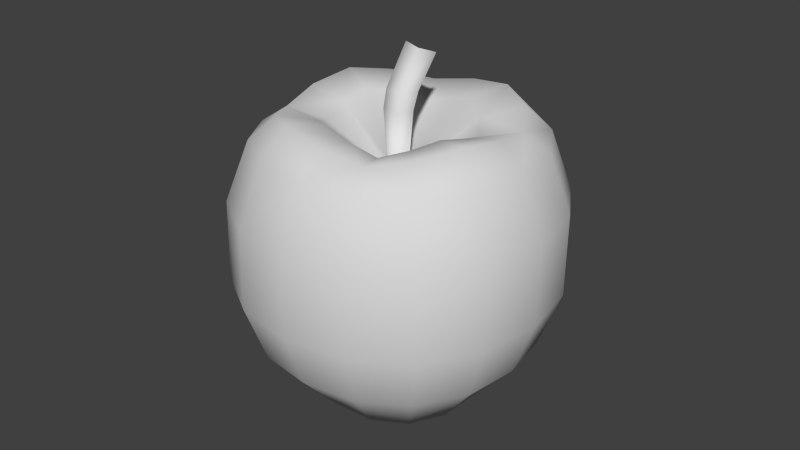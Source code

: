 # Source: apple.blend  (saved by Blender 2.78.0; exported with 4.5.12 LTS)
import bpy
from mathutils import Matrix  # noqa: F401  (used for matrix-valued properties, if any)

bpy.ops.wm.read_factory_settings(use_empty=True)
scene = bpy.context.scene
scene.name = 'Scene'

# ---- collections
col_collection_1 = bpy.data.collections.new('Collection 1'); scene.collection.children.link(col_collection_1)

# ---- materials (node trees are filled in below, after node groups)
mat_dural_plants_fruit_apple_texture_leaf = bpy.data.materials.new('/dural/plants/fruit/apple/texture/leaf')
mat_dural_plants_fruit_apple_texture_leaf.alpha_threshold = 0.0
mat_dural_plants_fruit_apple_texture_leaf.use_transparent_shadow = False
mat_dural_plants_fruit_apple_texture_leaf.diffuse_color = (0.7, 0.7, 0.7, 1.0)
mat_dural_plants_fruit_apple_texture_leaf.roughness = 0.5
mat_dural_plants_fruit_apple_texture_leaf.line_color = (0.0, 0.0, 0.0, 1.0)
mat_dural_plants_fruit_apple_texture_fruit = bpy.data.materials.new('/dural/plants/fruit/apple/texture/fruit')
mat_dural_plants_fruit_apple_texture_fruit.alpha_threshold = 0.0
mat_dural_plants_fruit_apple_texture_fruit.use_transparent_shadow = False
mat_dural_plants_fruit_apple_texture_fruit.diffuse_color = (0.7, 0.7, 0.7, 1.0)
mat_dural_plants_fruit_apple_texture_fruit.roughness = 0.5
mat_dural_plants_fruit_apple_texture_fruit.specular_intensity = 1.0
mat_dural_plants_fruit_apple_texture_fruit.line_color = (0.0, 0.0, 0.0, 1.0)

# ---- material node trees

# ---- world
world_world = bpy.data.worlds.new('World'); scene.world = world_world
world_world.color = (0.05088, 0.05088, 0.05088)
world_world.use_sun_shadow = False
world_world.sun_shadow_jitter_overblur = 0.0
world_world.cycles.sampling_method = 'NONE'
world_world.cycles.sample_map_resolution = 256

# ---- meshes
me_apple = bpy.data.meshes.new('apple')
me_apple.from_pydata([(-0.01305, 0.01207, 0.001038), (-0.007126, 0.01572, 0.001482), (5.821e-05, -0.001281, 0.002857), (2.059e-05, 0.01693, 0.002907), (0.007167, 0.01572, 0.00147), (0.0131, 0.01207, 0.001017), (0.01675, 0.006149, 0.001194), (0.01797, -0.0009865, 0.00239), (0.01675, -0.008122, 0.0007939), (0.01309, -0.01404, 0.0002849), (0.007166, -0.01769, 0.000533), (1.899e-05, -0.01891, 0.001902), (-0.007128, -0.01769, 0.0005443), (-0.01306, -0.01404, 0.0003056), (-0.01671, -0.008123, 0.0008204), (-0.01793, -0.0009881, 0.002419), (-0.01671, 0.006147, 0.001221), (-0.02091, -0.02208, 0.004405), (-0.02675, -0.0126, 0.004899), (-0.00271, -0.00252, 0.07117), (-0.0204, -0.009006, 0.08417), (-0.01605, -0.01606, 0.08666), (-0.02091, 0.01972, 0.004992), (-0.02675, 0.01024, 0.00522), (-0.02869, -0.001179, 0.006484), (1.225e-07, 0.02202, 0.0866), (4.902e-07, 0.03396, 0.08924), (-0.01355, 0.03165, 0.08676), (-0.008506, 0.02057, 0.08412), (1.225e-06, 0.04159, 0.08198), (-0.01663, 0.03876, 0.08145), (-1.103e-06, -0.02985, 0.006069), (0.01143, -0.0279, 0.004669), (0.01669, -0.04056, 0.0207), (1.225e-06, -0.0434, 0.02106), (0.02091, -0.02208, 0.004388), (0.03054, -0.03203, 0.02072), (-0.01669, -0.04056, 0.02071), (-0.01143, -0.0279, 0.004678), (-0.03054, -0.03203, 0.02073), (0.02869, -0.001178, 0.006461), (0.04191, -0.001497, 0.02115), (0.03907, -0.01819, 0.02075), (0.02675, -0.0126, 0.004878), (0.02675, 0.01024, 0.005199), (0.03907, 0.01519, 0.02083), (0.02091, 0.01972, 0.004975), (0.03054, 0.02904, 0.02086), (-0.02199, 0.0002561, 0.08663), (-0.00295, 0.0006289, 0.07094), (-0.01619, 0.01582, 0.08663), (-0.02054, 0.008762, 0.08858), (0.03042, 0.03027, 0.08198), (0.02479, 0.02473, 0.08924), (0.03171, 0.01349, 0.08676), (0.03891, 0.01647, 0.08145), (-0.02479, 0.02473, 0.08924), (-0.03171, 0.01349, 0.0912), (-0.03907, -0.01819, 0.02076), (-0.04191, -0.001497, 0.02115), (-0.03907, 0.01519, 0.02083), (-0.03054, 0.02904, 0.02086), (2.451e-07, 0.02749, 0.006875), (1.593e-06, 0.04041, 0.02125), (0.01669, 0.03757, 0.02088), (0.01143, 0.02555, 0.00542), (-0.01143, 0.02555, 0.005429), (-0.01669, 0.03757, 0.02088), (-0.03401, -5.258e-05, 0.08924), (0.01619, 0.01528, 0.08663), (0.02054, 0.008229, 0.08414), (0.001338, 0.005407, 0.1062), (-0.003932, 0.009535, 0.1035), (-0.003548, 0.005972, 0.1071), (-0.03171, -0.0136, 0.08676), (-0.0004375, 0.002154, 0.0708), (0.008506, 0.02057, 0.08856), (0.00254, -0.0001849, 0.07135), (-0.03042, -0.03058, 0.08198), (-0.02479, -0.02484, 0.08924), (-0.03891, -0.01678, 0.08145), (0.02054, -0.008784, 0.08858), (0.02199, -0.0002775, 0.08663), (-0.01926, -0.04559, 0.06357), (-0.01927, -0.04625, 0.0384), (3.799e-06, -0.04953, 0.0384), (3.309e-06, -0.04887, 0.06357), (-0.03042, 0.03027, 0.08198), (-0.03524, -0.03576, 0.06357), (-0.03526, -0.0364, 0.0384), (8.603e-05, 0.01122, 0.1017), (0.01583, -0.0162, 0.08663), (0.02479, -0.02484, 0.08924), (0.03171, -0.0136, 0.0912), (0.01928, -0.04625, 0.0384), (0.01926, -0.04559, 0.06357), (0.03527, -0.0364, 0.0384), (0.03524, -0.03576, 0.06357), (1.225e-06, -0.0419, 0.08198), (-0.01663, -0.03907, 0.08234), (0.008773, -0.02055, 0.08414), (0.0003456, -0.002449, 0.07055), (0.03401, -5.258e-05, 0.08924), (-0.01355, -0.03176, 0.0912), (0.01663, -0.03907, 0.08145), (0.03042, -0.03058, 0.08198), (-0.04174, -0.0001569, 0.08198), (-0.03891, 0.01647, 0.08234), (0.01355, 0.03165, 0.0912), (0.01663, 0.03876, 0.08234), (0.04174, -0.0001569, 0.08198), (0.03891, -0.01678, 0.08234), (0.04508, -0.01978, 0.06357), (0.04836, -0.0005172, 0.06357), (4.902e-07, -0.03407, 0.08924), (0.0002669, -0.022, 0.08663), (-0.008996, -0.02041, 0.08861), (0.01355, -0.03176, 0.08676), (0.04508, 0.01874, 0.06357), (0.03524, 0.03472, 0.06357), (0.04512, -0.02041, 0.0384), (0.0484, -0.001134, 0.0384), (3.309e-06, 0.04784, 0.06357), (3.799e-06, 0.04726, 0.03841), (-0.01927, 0.04398, 0.03841), (-0.01926, 0.04456, 0.06357), (-0.03526, 0.03413, 0.03841), (-0.03524, 0.03472, 0.06357), (-0.04507, 0.01874, 0.06357), (-0.04835, -0.0005172, 0.06357), (-0.04507, -0.01978, 0.06357), (0.04512, 0.01814, 0.03841), (0.03527, 0.03413, 0.03841), (0.01926, 0.04456, 0.06357), (-0.04511, 0.01814, 0.03841), (-0.04839, -0.001134, 0.0384), (0.004847, 0.008975, 0.1048), (-0.04511, -0.02041, 0.0384), (0.01928, 0.04398, 0.03841), (-0.003769, -0.003567, 0.08991), (-0.004136, 0.001196, 0.08963), (0.0008483, -0.003454, 0.08886), (0.004166, -3.714e-05, 0.09014), (-0.0003326, 0.003499, 0.08935), (-0.004247, 0.003044, 0.09502), (-0.003878, -0.002039, 0.09555), (0.001017, -0.001843, 0.0949), (0.00452, 0.001651, 0.09549), (-0.0002077, 0.005729, 0.09496)], [], [(0, 1, 2), (1, 3, 2), (2, 4, 5), (3, 4, 2), (2, 5, 6), (6, 7, 2), (2, 8, 9), (7, 8, 2), (2, 9, 10), (10, 11, 2), (2, 12, 13), (11, 12, 2), (2, 13, 14), (14, 15, 2), (16, 0, 2), (15, 16, 2), (17, 18, 14, 13), (19, 20, 21), (22, 0, 16, 23), (24, 23, 16, 15), (25, 26, 27, 28), (29, 30, 27, 26), (31, 32, 33, 34), (35, 36, 33, 32), (31, 34, 37, 38), (17, 38, 37, 39), (40, 41, 42, 43), (35, 43, 42, 36), (40, 44, 45, 41), (46, 47, 45, 44), (48, 20, 19, 49), (31, 11, 10, 32), (35, 32, 10, 9), (50, 51, 49), (17, 13, 12, 38), (31, 38, 12, 11), (52, 53, 54, 55), (50, 56, 57, 51), (24, 18, 58, 59), (39, 58, 18, 17), (24, 59, 60, 23), (22, 23, 60, 61), (62, 63, 64, 65), (46, 65, 64, 47), (62, 66, 67, 63), (22, 61, 67, 66), (48, 51, 57, 68), (40, 7, 6, 44), (46, 44, 6, 5), (51, 48, 49), (35, 9, 8, 43), (40, 43, 8, 7), (69, 70, 54, 53), (71, 72, 73), (1, 0, 22, 66), (48, 68, 74, 20), (46, 5, 4, 65), (62, 65, 4, 3), (75, 76, 25), (75, 77, 69, 76), (78, 79, 74, 80), (81, 82, 77), (25, 28, 75), (62, 3, 1, 66), (83, 84, 85, 86), (21, 20, 74, 79), (87, 56, 27, 30), (88, 89, 84, 83), (71, 90, 72), (91, 92, 93, 81), (86, 85, 94, 95), (94, 96, 97, 95), (98, 99, 83, 86), (50, 28, 27, 56), (100, 91, 101), (78, 88, 83, 99), (82, 81, 93, 102), (78, 99, 103, 79), (98, 86, 95, 104), (105, 104, 95, 97), (34, 33, 94, 85), (106, 68, 57, 107), (69, 53, 108, 76), (96, 94, 33, 36), (25, 76, 108, 26), (29, 26, 108, 109), (39, 37, 84, 89), (34, 85, 84, 37), (110, 111, 112, 113), (98, 114, 103, 99), (115, 116, 103, 114), (105, 97, 112, 111), (21, 79, 103, 116), (105, 92, 117, 104), (110, 113, 118, 55), (52, 55, 118, 119), (112, 120, 121, 113), (52, 109, 108, 53), (122, 123, 124, 125), (121, 120, 42, 41), (124, 126, 127, 125), (101, 19, 116, 115), (96, 36, 42, 120), (96, 120, 112, 97), (106, 107, 128, 129), (91, 100, 117, 92), (115, 114, 117, 100), (87, 127, 128, 107), (98, 104, 117, 114), (110, 102, 93, 111), (106, 129, 130, 80), (78, 80, 130, 88), (113, 121, 131, 118), (124, 123, 63, 67), (110, 55, 54, 102), (131, 132, 119, 118), (106, 80, 74, 68), (82, 102, 54, 70), (131, 121, 41, 45), (132, 131, 45, 47), (29, 109, 133, 122), (105, 111, 93, 92), (101, 115, 100), (52, 119, 133, 109), (19, 21, 116), (61, 126, 124, 67), (29, 122, 125, 30), (87, 30, 125, 127), (28, 50, 49, 75), (24, 15, 14, 18), (77, 101, 91, 81), (128, 134, 135, 129), (127, 126, 134, 128), (71, 136, 90), (129, 135, 137, 130), (137, 89, 88, 130), (59, 58, 137, 135), (39, 89, 137, 58), (61, 60, 134, 126), (59, 135, 134, 60), (133, 138, 123, 122), (123, 138, 64, 63), (82, 70, 77), (77, 70, 69), (132, 47, 64, 138), (132, 138, 133, 119), (87, 107, 57, 56), (49, 19, 139, 140), (19, 101, 141, 139), (101, 77, 142, 141), (77, 75, 143, 142), (75, 49, 140, 143), (73, 72, 144, 145), (71, 73, 145, 146), (136, 71, 146, 147), (90, 136, 147, 148), (72, 90, 148, 144), (145, 144, 140, 139), (146, 145, 139, 141), (147, 146, 141, 142), (148, 147, 142, 143), (144, 148, 143, 140)])
me_apple.polygons.foreach_set('use_smooth', [True] * 162)
me_apple.polygons.foreach_set('material_index', [1, 1, 1, 1, 1, 1, 1, 1, 1, 1, 1, 1, 1, 1, 1, 1, 1, 1, 1, 1, 1, 1, 1, 1, 1, 1, 1, 1, 1, 1, 1, 1, 1, 1, 1, 1, 1, 1, 1, 1, 1, 1, 1, 1, 1, 1, 1, 1, 1, 1, 1, 1, 1, 0, 1, 1, 1, 1, 1, 1, 1, 1, 1, 1, 1, 1, 1, 1, 0, 1, 1, 1, 1, 1, 1, 1, 1, 1, 1, 1, 1, 1, 1, 1, 1, 1, 1, 1, 1, 1, 1, 1, 1, 1, 1, 1, 1, 1, 1, 1, 1, 1, 1, 1, 1, 1, 1, 1, 1, 1, 1, 1, 1, 1, 1, 1, 1, 1, 1, 1, 1, 1, 1, 1, 1, 1, 1, 1, 1, 1, 1, 1, 1, 0, 1, 1, 1, 1, 1, 1, 1, 1, 1, 1, 1, 1, 1, 0, 0, 0, 0, 0, 0, 0, 0, 0, 0, 0, 0, 0, 0, 0])
_uv = me_apple.uv_layers.new(name='UVMap')
_uv.uv.foreach_set('vector', [0.8539, 0.01632, 0.8161, 0.01632, 0.5067, -0.000995, 0.8161, 0.01632, 0.7346, 0.01632, 0.5067, -0.000995, 0.4737, -0.000995, 0.6723, 0.01632, 0.6136, 0.01632, 0.7346, 0.01632, 0.6723, 0.01632, 0.4737, -0.000995, 0.4737, -0.000995, 0.6136, 0.01632, 0.5551, 0.01632, 0.5551, 0.01632, 0.4934, 0.01632, 0.4737, -0.000995, 0.4737, -0.000995, 0.4319, 0.01632, 0.3739, 0.01632, 0.4934, 0.01632, 0.4319, 0.01632, 0.4737, -0.000995, 0.4737, -0.000995, 0.3739, 0.01632, 0.3159, 0.01632, 0.3159, 0.01632, 0.2546, 0.01632, 0.4737, -0.000995, 0.5067, -0.000995, 0.1932, 0.01632, 0.1352, 0.01632, 0.2546, 0.01632, 0.1932, 0.01632, 0.5067, -0.000995, 0.5067, -0.000995, 0.1352, 0.01632, 0.07708, 0.01632, 0.07708, 0.01632, 0.01552, 0.01632, 0.5067, -0.000995, 0.8081, 0.01632, 0.8539, 0.01632, 0.5067, -0.000995, 0.7218, 0.01632, 0.8081, 0.01632, 0.5067, -0.000995, 0.1355, 0.1463, 0.07759, 0.1445, 0.07708, 0.01632, 0.1352, 0.01632, 0.09884, 0.9962, 0.07247, 0.9412, 0.1303, 0.9548, 0.8561, 0.1456, 0.8557, 0.01632, 0.9143, 0.01632, 0.9148, 0.1441, 0.9767, 0.1472, 0.9148, 0.1441, 0.9143, 0.01632, 0.9761, 0.01632, 0.7348, 0.9482, 0.7348, 0.8807, 0.7952, 0.8638, 0.7926, 0.9317, 0.7348, 0.797, 0.7955, 0.7912, 0.7952, 0.8638, 0.7348, 0.8807, 0.2544, 0.1475, 0.3155, 0.1446, 0.3153, 0.2968, 0.2544, 0.2965, 0.3734, 0.1462, 0.3729, 0.2994, 0.3153, 0.2968, 0.3155, 0.1446, 0.2544, 0.1475, 0.2544, 0.2965, 0.1936, 0.2968, 0.1933, 0.1447, 0.1355, 0.1463, 0.1933, 0.1447, 0.1936, 0.2968, 0.136, 0.2995, 0.4928, 0.1471, 0.4922, 0.2941, 0.4307, 0.2955, 0.4313, 0.1444, 0.3734, 0.1462, 0.4313, 0.1444, 0.4307, 0.2955, 0.3729, 0.2994, 0.4928, 0.1471, 0.5547, 0.144, 0.5542, 0.2936, 0.4922, 0.2941, 0.6134, 0.1455, 0.613, 0.2961, 0.5542, 0.2936, 0.5547, 0.144, 0.006648, 0.9555, 0.07247, 0.9412, 0.09884, 0.9962, 0.01769, 0.9962, 0.2544, 0.1475, 0.2546, 0.01632, 0.3159, 0.01632, 0.3155, 0.1446, 0.3734, 0.1462, 0.3155, 0.1446, 0.3159, 0.01632, 0.3739, 0.01632, 0.8526, 0.9454, 0.908, 0.9607, 0.9042, 0.9962, 0.1355, 0.1463, 0.1352, 0.01632, 0.1932, 0.01632, 0.1933, 0.1447, 0.2544, 0.1475, 0.1933, 0.1447, 0.1932, 0.01632, 0.2546, 0.01632, 0.6164, 0.7923, 0.6171, 0.8761, 0.5595, 0.8662, 0.5586, 0.7927, 0.8526, 0.9454, 0.8524, 0.8761, 0.91, 0.8915, 0.908, 0.9607, 0.01608, 0.1472, 0.07759, 0.1445, 0.07816, 0.2956, 0.01668, 0.2941, 0.136, 0.2995, 0.07816, 0.2956, 0.07759, 0.1445, 0.1355, 0.1463, 0.9767, 0.1472, 0.9773, 0.2941, 0.9154, 0.2937, 0.9148, 0.1441, 0.8561, 0.1456, 0.9148, 0.1441, 0.9154, 0.2937, 0.8565, 0.2961, 0.7348, 0.1464, 0.7348, 0.2915, 0.6721, 0.2923, 0.6723, 0.1436, 0.6134, 0.1455, 0.6723, 0.1436, 0.6721, 0.2923, 0.613, 0.2961, 0.7348, 0.1464, 0.7973, 0.1437, 0.7974, 0.2923, 0.7348, 0.2915, 0.8561, 0.1456, 0.8565, 0.2961, 0.7974, 0.2923, 0.7973, 0.1437, 0.9673, 0.9555, 0.908, 0.9607, 0.91, 0.8915, 0.9714, 0.8853, 0.4928, 0.1471, 0.4934, 0.01632, 0.5551, 0.01632, 0.5547, 0.144, 0.6134, 0.1455, 0.5547, 0.144, 0.5551, 0.01632, 0.6136, 0.01632, 0.908, 0.9607, 0.9673, 0.9555, 0.9042, 0.9962, 0.3734, 0.1462, 0.3739, 0.01632, 0.4319, 0.01632, 0.4313, 0.1444, 0.4928, 0.1471, 0.4313, 0.1444, 0.4319, 0.01632, 0.4934, 0.01632, 0.6144, 0.9485, 0.5582, 0.9369, 0.5595, 0.8662, 0.6171, 0.8761, 0.1395, 0.58, 0.1395, 0.6063, 0.1268, 0.593, 0.8161, 0.01632, 0.8539, 0.01632, 0.8561, 0.1456, 0.7973, 0.1437, 0.006648, 0.9555, 0.01074, 0.8853, 0.07276, 0.8698, 0.07247, 0.9412, 0.6134, 0.1455, 0.6136, 0.01632, 0.6723, 0.01632, 0.6723, 0.1436, 0.7348, 0.1464, 0.6723, 0.1436, 0.6723, 0.01632, 0.7346, 0.01632, 0.7571, 0.9962, 0.677, 0.9576, 0.7348, 0.9482, 0.7571, 0.9962, 0.5335, 0.9962, 0.6144, 0.9485, 0.677, 0.9576, 0.1326, 0.7965, 0.1319, 0.8825, 0.07276, 0.8698, 0.07373, 0.7951, 0.4382, 0.9661, 0.4986, 0.9557, 0.5335, 0.9962, 0.7348, 0.9482, 0.7926, 0.9317, 0.7571, 0.9962, 0.7348, 0.1464, 0.7346, 0.01632, 0.8161, 0.01632, 0.7973, 0.1437, 0.1923, 0.6407, 0.1931, 0.4389, 0.2544, 0.4374, 0.2544, 0.6418, 0.1303, 0.9548, 0.07247, 0.9412, 0.07276, 0.8698, 0.1319, 0.8825, 0.8531, 0.7923, 0.8524, 0.8761, 0.7952, 0.8638, 0.7955, 0.7912, 0.1337, 0.6392, 0.135, 0.4407, 0.1931, 0.4389, 0.1923, 0.6407, 0.1531, 0.6253, 0.1315, 0.6417, 0.1268, 0.6253, 0.3768, 0.9552, 0.377, 0.8825, 0.4361, 0.8952, 0.4382, 0.9661, 0.2544, 0.6418, 0.2544, 0.4374, 0.3158, 0.4389, 0.3166, 0.6407, 0.3158, 0.4389, 0.3739, 0.4407, 0.3752, 0.6392, 0.3166, 0.6407, 0.2544, 0.8031, 0.1917, 0.8026, 0.1923, 0.6407, 0.2544, 0.6418, 0.8526, 0.9454, 0.7926, 0.9317, 0.7952, 0.8638, 0.8524, 0.8761, 0.3185, 0.9446, 0.3768, 0.9552, 0.2865, 0.9962, 0.1326, 0.7965, 0.1337, 0.6392, 0.1923, 0.6407, 0.1917, 0.8026, 0.4986, 0.9557, 0.4382, 0.9661, 0.4361, 0.8952, 0.4982, 0.8853, 0.1326, 0.7965, 0.1917, 0.8026, 0.1913, 0.8976, 0.1319, 0.8825, 0.2544, 0.8031, 0.2544, 0.6418, 0.3166, 0.6407, 0.3172, 0.7967, 0.3763, 0.7965, 0.3172, 0.7967, 0.3166, 0.6407, 0.3752, 0.6392, 0.2544, 0.2965, 0.3153, 0.2968, 0.3158, 0.4389, 0.2544, 0.4374, 0.9724, 0.8, 0.9714, 0.8853, 0.91, 0.8915, 0.9109, 0.7986, 0.6144, 0.9485, 0.6171, 0.8761, 0.6744, 0.8892, 0.677, 0.9576, 0.3739, 0.4407, 0.3158, 0.4389, 0.3153, 0.2968, 0.3729, 0.2994, 0.7348, 0.9482, 0.677, 0.9576, 0.6744, 0.8892, 0.7348, 0.8807, 0.7348, 0.797, 0.7348, 0.8807, 0.6744, 0.8892, 0.674, 0.797, 0.136, 0.2995, 0.1936, 0.2968, 0.1931, 0.4389, 0.135, 0.4407, 0.2544, 0.2965, 0.2544, 0.4374, 0.1931, 0.4389, 0.1936, 0.2968, 0.4971, 0.8, 0.4352, 0.801, 0.4338, 0.6404, 0.4956, 0.6412, 0.2544, 0.8031, 0.2544, 0.8901, 0.1913, 0.8976, 0.1917, 0.8026, 0.2564, 0.9629, 0.1885, 0.9702, 0.1913, 0.8976, 0.2544, 0.8901, 0.3763, 0.7965, 0.3752, 0.6392, 0.4338, 0.6404, 0.4352, 0.801, 0.1303, 0.9548, 0.1319, 0.8825, 0.1913, 0.8976, 0.1885, 0.9702, 0.3763, 0.7965, 0.377, 0.8825, 0.3176, 0.8723, 0.3172, 0.7967, 0.4971, 0.8, 0.4956, 0.6412, 0.5573, 0.64, 0.5586, 0.7927, 0.6164, 0.7923, 0.5586, 0.7927, 0.5573, 0.64, 0.6154, 0.6385, 0.4338, 0.6404, 0.432, 0.4386, 0.4937, 0.4368, 0.4956, 0.6412, 0.6164, 0.7923, 0.674, 0.797, 0.6744, 0.8892, 0.6171, 0.8761, 0.7348, 0.6407, 0.7348, 0.4362, 0.7968, 0.4378, 0.7961, 0.6397, 0.4937, 0.4368, 0.432, 0.4386, 0.4307, 0.2955, 0.4922, 0.2941, 0.7968, 0.4378, 0.8555, 0.4398, 0.8541, 0.6385, 0.7961, 0.6397, 0.2865, 0.9962, 0.09884, 0.9962, 0.1885, 0.9702, 0.2564, 0.9629, 0.3739, 0.4407, 0.3729, 0.2994, 0.4307, 0.2955, 0.432, 0.4386, 0.3739, 0.4407, 0.432, 0.4386, 0.4338, 0.6404, 0.3752, 0.6392, 0.9724, 0.8, 0.9109, 0.7986, 0.9122, 0.64, 0.9739, 0.6412, 0.3768, 0.9552, 0.3185, 0.9446, 0.3176, 0.8723, 0.377, 0.8825, 0.2564, 0.9629, 0.2544, 0.8901, 0.3176, 0.8723, 0.3185, 0.9446, 0.8531, 0.7923, 0.8541, 0.6385, 0.9122, 0.64, 0.9109, 0.7986, 0.2544, 0.8031, 0.3172, 0.7967, 0.3176, 0.8723, 0.2544, 0.8901, 0.4971, 0.8, 0.4982, 0.8853, 0.4361, 0.8952, 0.4352, 0.801, 0.01178, 0.8, 0.01326, 0.6412, 0.07509, 0.6404, 0.07373, 0.7951, 0.1326, 0.7965, 0.07373, 0.7951, 0.07509, 0.6404, 0.1337, 0.6392, 0.4956, 0.6412, 0.4937, 0.4368, 0.5555, 0.4381, 0.5573, 0.64, 0.7968, 0.4378, 0.7348, 0.4362, 0.7348, 0.2915, 0.7974, 0.2923, 0.4971, 0.8, 0.5586, 0.7927, 0.5595, 0.8662, 0.4982, 0.8853, 0.5555, 0.4381, 0.6141, 0.4398, 0.6154, 0.6385, 0.5573, 0.64, 0.01178, 0.8, 0.07373, 0.7951, 0.07276, 0.8698, 0.01074, 0.8853, 0.4986, 0.9557, 0.4982, 0.8853, 0.5595, 0.8662, 0.5582, 0.9369, 0.5555, 0.4381, 0.4937, 0.4368, 0.4922, 0.2941, 0.5542, 0.2936, 0.6141, 0.4398, 0.5555, 0.4381, 0.5542, 0.2936, 0.613, 0.2961, 0.7348, 0.797, 0.674, 0.797, 0.6734, 0.6397, 0.7348, 0.6407, 0.3763, 0.7965, 0.4352, 0.801, 0.4361, 0.8952, 0.377, 0.8825, 0.2865, 0.9962, 0.2564, 0.9629, 0.3185, 0.9446, 0.6164, 0.7923, 0.6154, 0.6385, 0.6734, 0.6397, 0.674, 0.797, 0.09884, 0.9962, 0.1303, 0.9548, 0.1885, 0.9702, 0.8565, 0.2961, 0.8555, 0.4398, 0.7968, 0.4378, 0.7974, 0.2923, 0.7348, 0.797, 0.7348, 0.6407, 0.7961, 0.6397, 0.7955, 0.7912, 0.8531, 0.7923, 0.7955, 0.7912, 0.7961, 0.6397, 0.8541, 0.6385, 0.7926, 0.9317, 0.8526, 0.9454, 0.9042, 0.9962, 0.7571, 0.9962, 0.01608, 0.1472, 0.01552, 0.01632, 0.07708, 0.01632, 0.07759, 0.1445, 0.5335, 0.9962, 0.2865, 0.9962, 0.3768, 0.9552, 0.4382, 0.9661, 0.9122, 0.64, 0.914, 0.4381, 0.9758, 0.4368, 0.9739, 0.6412, 0.8541, 0.6385, 0.8555, 0.4398, 0.914, 0.4381, 0.9122, 0.64, 0.1488, 0.6063, 0.1488, 0.6252, 0.1268, 0.6222, 0.01326, 0.6412, 0.01521, 0.4368, 0.07685, 0.4386, 0.07509, 0.6404, 0.07685, 0.4386, 0.135, 0.4407, 0.1337, 0.6392, 0.07509, 0.6404, 0.01668, 0.2941, 0.07816, 0.2956, 0.07685, 0.4386, 0.01521, 0.4368, 0.136, 0.2995, 0.135, 0.4407, 0.07685, 0.4386, 0.07816, 0.2956, 0.8565, 0.2961, 0.9154, 0.2937, 0.914, 0.4381, 0.8555, 0.4398, 0.9773, 0.2941, 0.9758, 0.4368, 0.914, 0.4381, 0.9154, 0.2937, 0.6734, 0.6397, 0.6727, 0.4378, 0.7348, 0.4362, 0.7348, 0.6407, 0.7348, 0.4362, 0.6727, 0.4378, 0.6721, 0.2923, 0.7348, 0.2915, 0.4986, 0.9557, 0.5582, 0.9369, 0.5335, 0.9962, 0.5335, 0.9962, 0.5582, 0.9369, 0.6144, 0.9485, 0.6141, 0.4398, 0.613, 0.2961, 0.6721, 0.2923, 0.6727, 0.4378, 0.6141, 0.4398, 0.6727, 0.4378, 0.6734, 0.6397, 0.6154, 0.6385, 0.8531, 0.7923, 0.9109, 0.7986, 0.91, 0.8915, 0.8524, 0.8761, 0.1854, 0.9205, 0.1422, 0.9181, 0.1388, 0.4073, 0.182, 0.3964, 0.1422, 0.9181, 0.09871, 0.9377, 0.1007, 0.4321, 0.1388, 0.4073, 0.09871, 0.9377, 0.05438, 0.9081, 0.0607, 0.3835, 0.1007, 0.4321, 0.05438, 0.9081, 0.00344, 0.9182, 0.00344, 0.392, 0.0607, 0.3835, 0.2269, 0.9182, 0.1854, 0.9205, 0.182, 0.3964, 0.2269, 0.3979, 0.1458, -0.05325, 0.1853, -0.03393, 0.1813, 0.2441, 0.1405, 0.28, 0.1038, -0.03632, 0.1458, -0.05325, 0.1405, 0.28, 0.1008, 0.2893, 0.05981, -0.07061, 0.1038, -0.03632, 0.1008, 0.2893, 0.06231, 0.2377, 0.00344, -0.05507, 0.05981, -0.07061, 0.06231, 0.2377, 0.00344, 0.2067, 0.1853, -0.03393, 0.2269, -0.04284, 0.2269, 0.2143, 0.1813, 0.2441, 0.1405, 0.28, 0.1813, 0.2441, 0.182, 0.3964, 0.1388, 0.4073, 0.1008, 0.2893, 0.1405, 0.28, 0.1388, 0.4073, 0.1007, 0.4321, 0.06231, 0.2377, 0.1008, 0.2893, 0.1007, 0.4321, 0.0607, 0.3835, 0.00344, 0.2067, 0.06231, 0.2377, 0.0607, 0.3835, 0.00344, 0.392, 0.1813, 0.2441, 0.2269, 0.2143, 0.2269, 0.3979, 0.182, 0.3964])
me_apple.materials.append(mat_dural_plants_fruit_apple_texture_leaf)
me_apple.materials.append(mat_dural_plants_fruit_apple_texture_fruit)
me_apple.use_remesh_preserve_volume = False
me_apple.use_remesh_preserve_attributes = False
me_apple.use_mirror_vertex_groups = False
me_apple.update()

# ---- objects
ob_apple = bpy.data.objects.new('apple', me_apple)

# ---- transforms, parenting, visibility, modifiers, constraints
ob_apple.location = (0.0, 0.0, 0.0)
ob_apple.lineart.crease_threshold = 0.0

# ---- collection membership
col_collection_1.objects.link(ob_apple)

# ---- scene / render settings (as saved in the file)
scene.frame_start = 1; scene.frame_end = 250; scene.frame_set(10)
scene.render.engine = 'BLENDER_EEVEE_NEXT'
scene.render.resolution_percentage = 50
scene.render.dither_intensity = 0.0
scene.cycles.use_denoising = False
scene.cycles.samples = 10
scene.cycles.sampling_pattern = 'TABULATED_SOBOL'
scene.cycles.light_sampling_threshold = 0.0
scene.cycles.use_adaptive_sampling = False
scene.cycles.use_light_tree = False
scene.cycles.blur_glossy = 0.0
scene.cycles.volume_bounces = 1
scene.cycles.pixel_filter_type = 'GAUSSIAN'
scene.cycles.sample_clamp_indirect = 0.0
scene.view_settings.view_transform = 'Standard'
bpy.context.view_layer.update()

# ---- added for rendering (the .blend has no active camera and no usable light): camera, sun
cam_auto = bpy.data.cameras.new('AutoCamera')
cam_auto.lens = 50.0
cam_auto.sensor_width = 36.0
cam_auto.clip_end = 1000.0
ob_auto_camera = bpy.data.objects.new('AutoCamera', cam_auto)
scene.collection.objects.link(ob_auto_camera)
ob_auto_camera.location = (0.185049, -0.222899, 0.20171)
ob_auto_camera.rotation_euler = (1.09748, -7.21219e-08, 0.694738)
scene.camera = ob_auto_camera
light_auto_sun = bpy.data.lights.new('AutoSun', 'SUN')
light_auto_sun.energy = 3.0
light_auto_sun.angle = 0.0523599
ob_auto_sun = bpy.data.objects.new('AutoSun', light_auto_sun)
scene.collection.objects.link(ob_auto_sun)
ob_auto_sun.rotation_euler = (0.872665, 0.174533, 0.523599)
bpy.context.view_layer.update()
